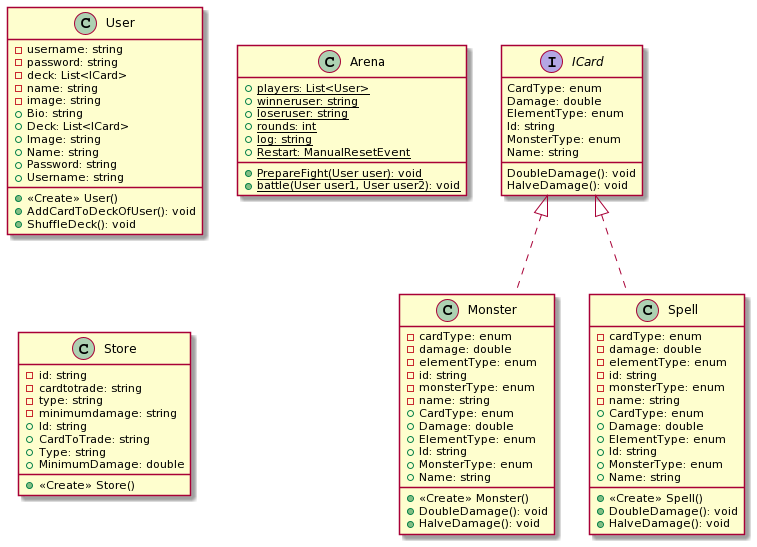

The diagram above was rendered by PlantUML. Its source (embedded in the PNG):
@startuml
interface ICard {
    CardType: enum
    Damage: double
    ElementType: enum
    Id: string
    MonsterType: enum
    Name: string
    DoubleDamage(): void
    HalveDamage(): void
}

class Monster implements ICard{
    -cardType: enum
    -damage: double
    -elementType: enum
    -id: string
    -monsterType: enum
    -name: string
    +<<Create>> Monster()
    +CardType: enum
    +Damage: double
    +ElementType: enum
    +Id: string
    +MonsterType: enum
    +Name: string
    +DoubleDamage(): void
    +HalveDamage(): void
    
}

class Spell implements ICard{
    -cardType: enum
    -damage: double
    -elementType: enum
    -id: string
    -monsterType: enum
    -name: string
    +<<Create>> Spell()
    +CardType: enum
    +Damage: double
    +ElementType: enum
    +Id: string
    +MonsterType: enum
    +Name: string
    +DoubleDamage(): void
    +HalveDamage(): void
}

class User {
    -username: string
    -password: string
    -deck: List<ICard>
    -name: string
    -image: string
    +<<Create>> User()
    +Bio: string
    +Deck: List<ICard>
    +Image: string
    +Name: string
    +Password: string
    +Username: string
    +AddCardToDeckOfUser(): void
    +ShuffleDeck(): void
}

class Arena {
    +{static} players: List<User>
    +{static} winneruser: string
    +{static} loseruser: string
    +{static} rounds: int
    +{static} log: string
    +{static} Restart: ManualResetEvent
    +{static} PrepareFight(User user): void
    +{static} battle(User user1, User user2): void
}

class Store {
    -id: string
    -cardtotrade: string
    -type: string
    -minimumdamage: string
    +Id: string
    +CardToTrade: string
    +Type: string
    +MinimumDamage: double
    +<<Create>> Store()
}
@enduml